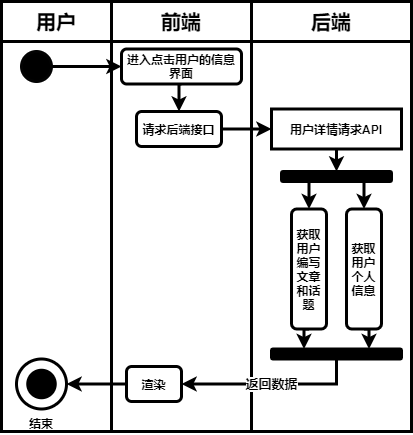

The diagram above was exported from draw.io. Its source (the exported page's mxGraphModel, read from the mxfile embedded in the PNG):
<mxGraphModel dx="1108" dy="596" grid="1" gridSize="10" guides="1" tooltips="1" connect="1" arrows="1" fold="1" page="1" pageScale="1" pageWidth="827" pageHeight="1169" math="0" shadow="0">
  <root>
    <mxCell id="0" />
    <mxCell id="1" parent="0" />
    <mxCell id="2" value="" style="rounded=0;whiteSpace=wrap;html=1;strokeWidth=3;fontStyle=1;fontSize=12;" vertex="1" parent="1">
      <mxGeometry x="290" y="80" width="160" height="390" as="geometry" />
    </mxCell>
    <mxCell id="3" value="" style="rounded=0;whiteSpace=wrap;html=1;strokeWidth=3;fontStyle=1;fontSize=12;" vertex="1" parent="1">
      <mxGeometry x="40" y="80" width="110" height="390" as="geometry" />
    </mxCell>
    <mxCell id="4" value="" style="rounded=0;whiteSpace=wrap;html=1;strokeWidth=3;fontStyle=1;fontSize=12;" vertex="1" parent="1">
      <mxGeometry x="150" y="80" width="140" height="390" as="geometry" />
    </mxCell>
    <mxCell id="5" value="用户" style="rounded=0;whiteSpace=wrap;html=1;strokeWidth=3;fontStyle=1;fontSize=20;" vertex="1" parent="1">
      <mxGeometry x="40" y="40" width="110" height="40" as="geometry" />
    </mxCell>
    <mxCell id="6" value="前端" style="rounded=0;whiteSpace=wrap;html=1;strokeWidth=3;fontStyle=1;fontSize=20;" vertex="1" parent="1">
      <mxGeometry x="150" y="40" width="140" height="40" as="geometry" />
    </mxCell>
    <mxCell id="7" value="后端" style="rounded=0;whiteSpace=wrap;html=1;strokeWidth=3;fontStyle=1;fontSize=20;" vertex="1" parent="1">
      <mxGeometry x="290" y="40" width="160" height="40" as="geometry" />
    </mxCell>
    <mxCell id="8" style="edgeStyle=orthogonalEdgeStyle;rounded=0;orthogonalLoop=1;jettySize=auto;html=1;exitX=1;exitY=0.5;exitDx=0;exitDy=0;entryX=0;entryY=0.5;entryDx=0;entryDy=0;strokeWidth=3;fontStyle=1;fontSize=12;" edge="1" parent="1" source="9" target="11">
      <mxGeometry relative="1" as="geometry" />
    </mxCell>
    <mxCell id="9" value="" style="ellipse;whiteSpace=wrap;html=1;aspect=fixed;background=black;strokeColor=#030303;fillColor=#000000;strokeWidth=3;fontStyle=1;fontSize=12;" vertex="1" parent="1">
      <mxGeometry x="60" y="90" width="30" height="30" as="geometry" />
    </mxCell>
    <mxCell id="40" style="edgeStyle=orthogonalEdgeStyle;rounded=0;orthogonalLoop=1;jettySize=auto;html=1;exitX=0.5;exitY=1;exitDx=0;exitDy=0;entryX=0.5;entryY=0;entryDx=0;entryDy=0;strokeWidth=3;" edge="1" parent="1" source="11" target="16">
      <mxGeometry relative="1" as="geometry" />
    </mxCell>
    <mxCell id="11" value="进入点击用户的信息界面" style="rounded=1;whiteSpace=wrap;html=1;strokeWidth=3;fontStyle=1;fontSize=12;" vertex="1" parent="1">
      <mxGeometry x="160" y="87.5" width="120" height="35" as="geometry" />
    </mxCell>
    <mxCell id="12" value="" style="ellipse;whiteSpace=wrap;html=1;aspect=fixed;rounded=1;strokeColor=#000000;strokeWidth=3;fillColor=none;gradientColor=none;fontSize=12;fontStyle=1" vertex="1" parent="1">
      <mxGeometry x="55" y="397.5" width="50" height="50" as="geometry" />
    </mxCell>
    <mxCell id="13" value="" style="ellipse;whiteSpace=wrap;html=1;aspect=fixed;rounded=1;strokeWidth=3;fontSize=12;fillColor=#000000;fontStyle=1" vertex="1" parent="1">
      <mxGeometry x="66.25" y="408.75" width="27.5" height="27.5" as="geometry" />
    </mxCell>
    <mxCell id="14" value="结束" style="text;html=1;strokeColor=none;fillColor=none;align=center;verticalAlign=middle;whiteSpace=wrap;rounded=0;fontSize=12;strokeWidth=3;fontStyle=1" vertex="1" parent="1">
      <mxGeometry x="60" y="451.5" width="40" height="20" as="geometry" />
    </mxCell>
    <mxCell id="15" style="edgeStyle=orthogonalEdgeStyle;rounded=0;orthogonalLoop=1;jettySize=auto;html=1;exitX=1;exitY=0.5;exitDx=0;exitDy=0;entryX=0;entryY=0.5;entryDx=0;entryDy=0;strokeWidth=3;fontStyle=1;fontSize=12;" edge="1" parent="1" source="16" target="18">
      <mxGeometry relative="1" as="geometry" />
    </mxCell>
    <mxCell id="16" value="请求后端接口" style="rounded=1;whiteSpace=wrap;html=1;strokeWidth=3;fontStyle=1;fontSize=12;" vertex="1" parent="1">
      <mxGeometry x="175" y="150" width="85" height="35" as="geometry" />
    </mxCell>
    <mxCell id="18" value="用户详情请求API" style="rounded=0;whiteSpace=wrap;html=1;strokeWidth=3;fontStyle=1;fontSize=12;" vertex="1" parent="1">
      <mxGeometry x="310" y="147.5" width="130" height="40" as="geometry" />
    </mxCell>
    <mxCell id="27" style="edgeStyle=orthogonalEdgeStyle;rounded=0;orthogonalLoop=1;jettySize=auto;html=1;exitX=0.5;exitY=1;exitDx=0;exitDy=0;entryX=0;entryY=0.5;entryDx=0;entryDy=0;fontSize=12;strokeWidth=3;fontStyle=1" edge="1" parent="1" source="18" target="31">
      <mxGeometry relative="1" as="geometry">
        <mxPoint x="375" y="397.5" as="sourcePoint" />
      </mxGeometry>
    </mxCell>
    <mxCell id="29" style="edgeStyle=orthogonalEdgeStyle;rounded=0;orthogonalLoop=1;jettySize=auto;html=1;exitX=1;exitY=0.25;exitDx=0;exitDy=0;entryX=0;entryY=0.5;entryDx=0;entryDy=0;fontSize=12;strokeWidth=3;fontStyle=1" edge="1" parent="1" source="31" target="33">
      <mxGeometry relative="1" as="geometry" />
    </mxCell>
    <mxCell id="30" style="edgeStyle=orthogonalEdgeStyle;rounded=0;orthogonalLoop=1;jettySize=auto;html=1;exitX=1;exitY=0.75;exitDx=0;exitDy=0;entryX=0;entryY=0.5;entryDx=0;entryDy=0;fontSize=12;strokeWidth=3;fontStyle=1" edge="1" parent="1" source="31" target="35">
      <mxGeometry relative="1" as="geometry" />
    </mxCell>
    <mxCell id="31" value="" style="rounded=1;whiteSpace=wrap;html=1;fillColor=#000000;direction=south;strokeWidth=3;fontStyle=1;fontSize=12;" vertex="1" parent="1">
      <mxGeometry x="320" y="210" width="110" height="10" as="geometry" />
    </mxCell>
    <mxCell id="32" style="edgeStyle=orthogonalEdgeStyle;rounded=0;orthogonalLoop=1;jettySize=auto;html=1;exitX=1;exitY=0.5;exitDx=0;exitDy=0;entryX=0;entryY=0.25;entryDx=0;entryDy=0;fontSize=12;strokeWidth=3;fontStyle=1" edge="1" parent="1" source="33" target="37">
      <mxGeometry relative="1" as="geometry" />
    </mxCell>
    <mxCell id="33" value="获取用户个人信息" style="rounded=1;whiteSpace=wrap;html=1;direction=south;strokeWidth=3;fontStyle=1;fontSize=12;" vertex="1" parent="1">
      <mxGeometry x="385" y="247.5" width="35" height="120" as="geometry" />
    </mxCell>
    <mxCell id="34" style="edgeStyle=orthogonalEdgeStyle;rounded=0;orthogonalLoop=1;jettySize=auto;html=1;exitX=1;exitY=0.5;exitDx=0;exitDy=0;entryX=0;entryY=0.75;entryDx=0;entryDy=0;fontSize=12;strokeWidth=3;fontStyle=1" edge="1" parent="1" source="35" target="37">
      <mxGeometry relative="1" as="geometry" />
    </mxCell>
    <mxCell id="35" value="获取用户编写文章和话题" style="rounded=1;whiteSpace=wrap;html=1;direction=south;strokeWidth=3;fontStyle=1;fontSize=12;" vertex="1" parent="1">
      <mxGeometry x="330" y="247.5" width="35" height="120" as="geometry" />
    </mxCell>
    <mxCell id="42" value="返回数据" style="edgeStyle=orthogonalEdgeStyle;rounded=0;orthogonalLoop=1;jettySize=auto;html=1;exitX=1;exitY=0.5;exitDx=0;exitDy=0;entryX=1;entryY=0.5;entryDx=0;entryDy=0;strokeWidth=3;fontStyle=1;fontSize=13;" edge="1" parent="1" source="37" target="39">
      <mxGeometry relative="1" as="geometry" />
    </mxCell>
    <mxCell id="37" value="" style="rounded=1;whiteSpace=wrap;html=1;fillColor=#000000;direction=south;strokeWidth=3;fontStyle=1;fontSize=12;" vertex="1" parent="1">
      <mxGeometry x="310" y="387.5" width="130" height="10" as="geometry" />
    </mxCell>
    <mxCell id="38" style="edgeStyle=orthogonalEdgeStyle;rounded=0;orthogonalLoop=1;jettySize=auto;html=1;exitX=0;exitY=0.5;exitDx=0;exitDy=0;entryX=1;entryY=0.5;entryDx=0;entryDy=0;fontSize=12;strokeWidth=3;fontStyle=1" edge="1" parent="1" source="39" target="12">
      <mxGeometry relative="1" as="geometry" />
    </mxCell>
    <mxCell id="39" value="渲染" style="rounded=1;whiteSpace=wrap;html=1;strokeWidth=3;fontStyle=1;fontSize=12;" vertex="1" parent="1">
      <mxGeometry x="165" y="405" width="55" height="35" as="geometry" />
    </mxCell>
  </root>
</mxGraphModel>